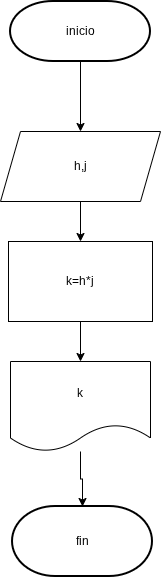

The diagram above was exported from draw.io. Its source (the exported page's mxGraphModel, read from the mxfile embedded in the PNG):
<mxGraphModel dx="860" dy="431" grid="1" gridSize="10" guides="1" tooltips="1" connect="1" arrows="1" fold="1" page="1" pageScale="1" pageWidth="827" pageHeight="1169" math="0" shadow="0">
  <root>
    <mxCell id="0" />
    <mxCell id="1" parent="0" />
    <mxCell id="jYi8bi-d2_kyu4z2qeao-3" edge="1" parent="1" source="jYi8bi-d2_kyu4z2qeao-1" style="edgeStyle=orthogonalEdgeStyle;rounded=0;orthogonalLoop=1;jettySize=auto;html=1;" target="jYi8bi-d2_kyu4z2qeao-2" value="">
      <mxGeometry relative="1" as="geometry" />
    </mxCell>
    <mxCell id="jYi8bi-d2_kyu4z2qeao-1" parent="1" style="strokeWidth=2;html=1;shape=mxgraph.flowchart.terminator;whiteSpace=wrap;" value="inicio" vertex="1">
      <mxGeometry height="60" width="140" x="344" y="10" as="geometry" />
    </mxCell>
    <mxCell id="jYi8bi-d2_kyu4z2qeao-7" edge="1" parent="1" source="jYi8bi-d2_kyu4z2qeao-2" style="edgeStyle=orthogonalEdgeStyle;rounded=0;orthogonalLoop=1;jettySize=auto;html=1;" target="jYi8bi-d2_kyu4z2qeao-4" value="">
      <mxGeometry relative="1" as="geometry" />
    </mxCell>
    <mxCell id="jYi8bi-d2_kyu4z2qeao-2" parent="1" style="shape=parallelogram;perimeter=parallelogramPerimeter;whiteSpace=wrap;html=1;fixedSize=1;" value="h,j" vertex="1">
      <mxGeometry height="70" width="160" x="334" y="140" as="geometry" />
    </mxCell>
    <mxCell id="jYi8bi-d2_kyu4z2qeao-8" edge="1" parent="1" source="jYi8bi-d2_kyu4z2qeao-4" style="edgeStyle=orthogonalEdgeStyle;rounded=0;orthogonalLoop=1;jettySize=auto;html=1;" target="jYi8bi-d2_kyu4z2qeao-6" value="">
      <mxGeometry relative="1" as="geometry" />
    </mxCell>
    <mxCell id="jYi8bi-d2_kyu4z2qeao-4" parent="1" style="rounded=0;whiteSpace=wrap;html=1;" value="k=h*j" vertex="1">
      <mxGeometry height="80" width="144" x="342" y="250" as="geometry" />
    </mxCell>
    <mxCell id="jYi8bi-d2_kyu4z2qeao-10" edge="1" parent="1" source="jYi8bi-d2_kyu4z2qeao-6" style="edgeStyle=orthogonalEdgeStyle;rounded=0;orthogonalLoop=1;jettySize=auto;html=1;" target="jYi8bi-d2_kyu4z2qeao-9" value="">
      <mxGeometry relative="1" as="geometry" />
    </mxCell>
    <mxCell id="jYi8bi-d2_kyu4z2qeao-6" parent="1" style="shape=document;whiteSpace=wrap;html=1;boundedLbl=1;" value="k" vertex="1">
      <mxGeometry height="90" width="140" x="344" y="370" as="geometry" />
    </mxCell>
    <mxCell id="jYi8bi-d2_kyu4z2qeao-9" parent="1" style="strokeWidth=2;html=1;shape=mxgraph.flowchart.terminator;whiteSpace=wrap;" value="fin" vertex="1">
      <mxGeometry height="70" width="140" x="346" y="515" as="geometry" />
    </mxCell>
  </root>
</mxGraphModel>